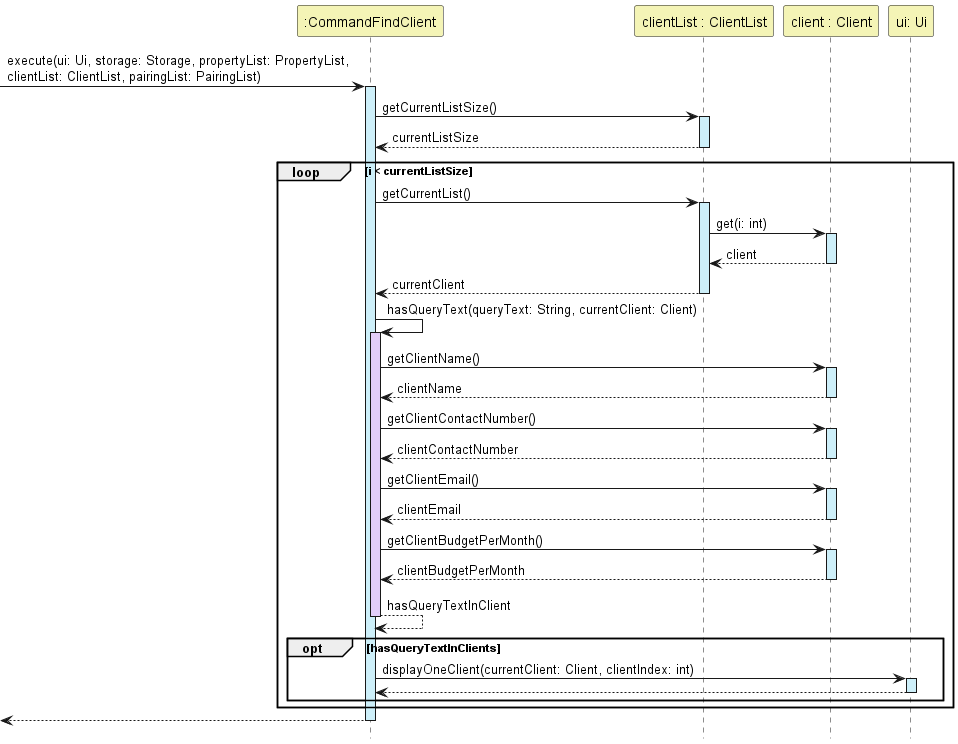

The diagram above was rendered by PlantUML. Its source (embedded in the PNG):
@startuml

hide footbox

Participant ":CommandFindClient" as CommandFindClient #F4F4B6
Participant "clientList : ClientList" as ClientList #F4F4B6
Participant "client : Client" as Client #F4F4B6
Participant "ui: Ui" as Ui #F4F4B6

->CommandFindClient:execute(ui: Ui, storage: Storage, propertyList: PropertyList, \nclientList: ClientList, pairingList: PairingList)
activate CommandFindClient #CDEFF9

CommandFindClient->ClientList:getCurrentListSize()
activate ClientList #CDEFF9
return currentListSize

    loop i < currentListSize
        CommandFindClient->ClientList:getCurrentList()
        activate ClientList #CDEFF9
        ClientList->Client:get(i: int)
        activate Client #CDEFF9
        return client
        return currentClient

        CommandFindClient->CommandFindClient:hasQueryText(queryText: String, currentClient: Client)
        activate CommandFindClient #E2CDF9
        CommandFindClient -> Client:getClientName()
        activate Client #CDEFF9
        return clientName

        CommandFindClient -> Client:getClientContactNumber()
        activate Client #CDEFF9
        return clientContactNumber

        CommandFindClient -> Client:getClientEmail()
        activate Client #CDEFF9
        return clientEmail

        CommandFindClient -> Client:getClientBudgetPerMonth()
        activate Client #CDEFF9
        return clientBudgetPerMonth

        return hasQueryTextInClient
        opt hasQueryTextInClients
            CommandFindClient->Ui:displayOneClient(currentClient: Client, clientIndex: int)
            activate Ui #CDEFF9
            return
        end
    end
    return
@enduml